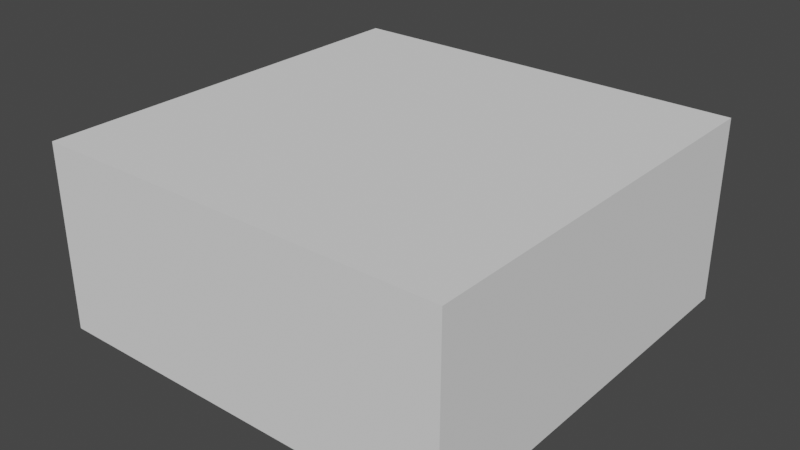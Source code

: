 # Source: baseAnode.blend  (saved by Blender 3.6.13; exported with 4.5.12 LTS)
import bpy
from mathutils import Matrix  # noqa: F401  (used for matrix-valued properties, if any)

bpy.ops.wm.read_factory_settings(use_empty=True)
scene = bpy.context.scene
scene.name = 'Scene'

# ---- collections
col_collection = bpy.data.collections.new('Collection'); scene.collection.children.link(col_collection)

# ---- materials (node trees are filled in below, after node groups)
mat_material = bpy.data.materials.new('Material')
mat_material.alpha_threshold = 0.0
mat_material.use_transparent_shadow = False
mat_material.roughness = 0.5
mat_material.line_color = (0.0, 0.0, 0.0, 1.0)

# ---- material node trees
mat_material.use_nodes = True; mat_material.node_tree.nodes.clear()
_N = mat_material.node_tree.nodes; _L = mat_material.node_tree.links
n0 = _N.new('ShaderNodeOutputMaterial'); n0.name = 'Material Output'; n0.location = (300, 300)
n1 = _N.new('ShaderNodeBsdfPrincipled'); n1.name = 'Principled BSDF'; n1.location = (10, 300)
n1.distribution = 'GGX'
n1.subsurface_method = 'RANDOM_WALK_SKIN'
n1.inputs[3].default_value = 1.45
n1.inputs[27].default_value = (0.0, 0.0, 0.0, 1.0)
n1.inputs[28].default_value = 1.0
_L.new(n1.outputs[0], n0.inputs[0])
n0.is_active_output = True

# ---- world
world_world = bpy.data.worlds.new('World'); scene.world = world_world
world_world.use_nodes = True; world_world.node_tree.nodes.clear()
_N = world_world.node_tree.nodes; _L = world_world.node_tree.links
n0 = _N.new('ShaderNodeOutputWorld'); n0.name = 'World Output'; n0.location = (300, 300)
n1 = _N.new('ShaderNodeBackground'); n1.name = 'Background'; n1.location = (10, 300)
n1.inputs[0].default_value = (0.05088, 0.05088, 0.05088, 1.0)
_L.new(n1.outputs[0], n0.inputs[0])
n0.is_active_output = True
world_world.color = (0.05088, 0.05088, 0.05088)
world_world.use_sun_shadow = False
world_world.sun_shadow_jitter_overblur = 0.0

# ---- meshes
me_cube = bpy.data.meshes.new('Cube')
me_cube.from_pydata([(1.0, 1.0, 1.0), (1.0, 1.0, -1.0), (1.0, -1.0, 1.0), (1.0, -1.0, -1.0), (-1.0, 1.0, 1.0), (-1.0, 1.0, -1.0), (-1.0, -1.0, 1.0), (-1.0, -1.0, -1.0)], [], [(0, 4, 6, 2), (3, 2, 6, 7), (7, 6, 4, 5), (5, 1, 3, 7), (1, 0, 2, 3), (5, 4, 0, 1)])
_uv = me_cube.uv_layers.new(name='UVMap')
_uv.uv.foreach_set('vector', [0.625, 0.5, 0.875, 0.5, 0.875, 0.75, 0.625, 0.75, 0.375, 0.75, 0.625, 0.75, 0.625, 1.0, 0.375, 1.0, 0.375, 0.0, 0.625, 0.0, 0.625, 0.25, 0.375, 0.25, 0.125, 0.5, 0.375, 0.5, 0.375, 0.75, 0.125, 0.75, 0.375, 0.5, 0.625, 0.5, 0.625, 0.75, 0.375, 0.75, 0.375, 0.25, 0.625, 0.25, 0.625, 0.5, 0.375, 0.5])
me_cube.materials.append(mat_material)
me_cube.use_mirror_vertex_groups = False
me_cube.update()
me_cube_001 = bpy.data.meshes.new('Cube.001')
me_cube_001.from_pydata([(-1.0, -1.0, -1.0), (-1.0, -1.0, 1.0), (-1.0, 1.0, -1.0), (-1.0, 1.0, 1.0), (1.0, -1.0, -1.0), (1.0, -1.0, 1.0), (1.0, 1.0, -1.0), (1.0, 1.0, 1.0)], [], [(0, 1, 3, 2), (2, 3, 7, 6), (6, 7, 5, 4), (4, 5, 1, 0), (2, 6, 4, 0), (7, 3, 1, 5)])
_uv = me_cube_001.uv_layers.new(name='UVMap')
_uv.uv.foreach_set('vector', [0.375, 0.0, 0.625, 0.0, 0.625, 0.25, 0.375, 0.25, 0.375, 0.25, 0.625, 0.25, 0.625, 0.5, 0.375, 0.5, 0.375, 0.5, 0.625, 0.5, 0.625, 0.75, 0.375, 0.75, 0.375, 0.75, 0.625, 0.75, 0.625, 1.0, 0.375, 1.0, 0.125, 0.5, 0.375, 0.5, 0.375, 0.75, 0.125, 0.75, 0.625, 0.5, 0.875, 0.5, 0.875, 0.75, 0.625, 0.75])
me_cube_001.update()
me_cube_002 = bpy.data.meshes.new('Cube.002')
me_cube_002.from_pydata([(-1.0, -1.0, -1.0), (-1.0, -1.0, 1.0), (-1.0, 1.0, -1.0), (-1.0, 1.0, 1.0), (1.0, -1.0, -1.0), (1.0, -1.0, 1.0), (1.0, 1.0, -1.0), (1.0, 1.0, 1.0)], [], [(0, 1, 3, 2), (2, 3, 7, 6), (6, 7, 5, 4), (4, 5, 1, 0), (2, 6, 4, 0), (7, 3, 1, 5)])
_uv = me_cube_002.uv_layers.new(name='UVMap')
_uv.uv.foreach_set('vector', [0.375, 0.0, 0.625, 0.0, 0.625, 0.25, 0.375, 0.25, 0.375, 0.25, 0.625, 0.25, 0.625, 0.5, 0.375, 0.5, 0.375, 0.5, 0.625, 0.5, 0.625, 0.75, 0.375, 0.75, 0.375, 0.75, 0.625, 0.75, 0.625, 1.0, 0.375, 1.0, 0.125, 0.5, 0.375, 0.5, 0.375, 0.75, 0.125, 0.75, 0.625, 0.5, 0.875, 0.5, 0.875, 0.75, 0.625, 0.75])
me_cube_002.update()

# ---- objects
ob_anode = bpy.data.objects.new('anode', me_cube)
ob_detector = bpy.data.objects.new('detector', me_cube_001)
ob_world = bpy.data.objects.new('world', me_cube_002)

# ---- transforms, parenting, visibility, modifiers, constraints
ob_anode.parent = ob_world
ob_anode.matrix_parent_inverse = Matrix(((0.4973, -0.0, 0.0, -0.0), (-0.0, 0.4973, -0.0, 0.0), (0.0, -0.0, 1.115, -0.0), (-0.0, 0.0, -0.0, 1.0)))
ob_anode.location = (0.0, -0.5, 0.0)
ob_anode.scale = (0.5, 0.5, 0.5)
ob_anode.lock_rotations_4d = False
ob_anode.empty_display_type = 'ARROWS'
ob_anode.lineart.crease_threshold = 0.0
_vg = ob_anode.vertex_groups.new(name='back')
_vg = ob_anode.vertex_groups.new(name='front_down')
_vg = ob_anode.vertex_groups.new(name='front_up')
_vg = ob_anode.vertex_groups.new(name='top')
_vg = ob_anode.vertex_groups.new(name='bot')
ob_detector.parent = ob_world
ob_detector.matrix_parent_inverse = Matrix(((0.4973, -0.0, 0.0, -0.0), (-0.0, 0.4973, -0.0, 0.0), (0.0, -0.0, 1.115, -0.0), (-0.0, 0.0, -0.0, 1.0)))
ob_detector.location = (0.0, 0.0, -0.65)
ob_detector.scale = (1.5, 1.5, 0.05)
ob_world.location = (0.0, 0.0, 0.0)
ob_world.scale = (2.011, 2.011, 0.8972)

# ---- collection membership
col_collection.objects.link(ob_anode)
col_collection.objects.link(ob_detector)
col_collection.objects.link(ob_world)

# ---- scene / render settings (as saved in the file)
scene.frame_start = 1; scene.frame_end = 250; scene.frame_set(1)
scene.render.engine = 'BLENDER_EEVEE_NEXT'
scene.cycles.sampling_pattern = 'TABULATED_SOBOL'
scene.view_settings.view_transform = 'Filmic'
bpy.context.view_layer.update()

# ---- added for rendering (the .blend has no active camera and no usable light): camera, sun
cam_auto = bpy.data.cameras.new('AutoCamera')
cam_auto.lens = 50.0
cam_auto.sensor_width = 36.0
cam_auto.clip_end = 1000.0
ob_auto_camera = bpy.data.objects.new('AutoCamera', cam_auto)
scene.collection.objects.link(ob_auto_camera)
ob_auto_camera.location = (5.51776, -6.62131, 4.41421)
ob_auto_camera.rotation_euler = (1.09748, -7.21219e-08, 0.694738)
scene.camera = ob_auto_camera
light_auto_sun = bpy.data.lights.new('AutoSun', 'SUN')
light_auto_sun.energy = 3.0
light_auto_sun.angle = 0.0523599
ob_auto_sun = bpy.data.objects.new('AutoSun', light_auto_sun)
scene.collection.objects.link(ob_auto_sun)
ob_auto_sun.rotation_euler = (0.872665, 0.174533, 0.523599)
bpy.context.view_layer.update()
